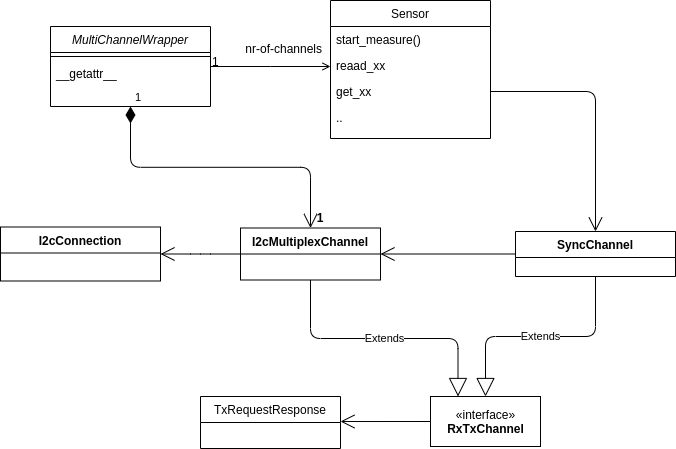

The diagram above was exported from draw.io. Its source (the exported page's mxGraphModel, read from the mxfile embedded in the PNG):
<mxGraphModel dx="1422" dy="843" grid="1" gridSize="10" guides="1" tooltips="1" connect="1" arrows="1" fold="1" page="1" pageScale="1" pageWidth="827" pageHeight="1169" math="0" shadow="0">
  <root>
    <mxCell id="WIyWlLk6GJQsqaUBKTNV-0" />
    <mxCell id="WIyWlLk6GJQsqaUBKTNV-1" parent="WIyWlLk6GJQsqaUBKTNV-0" />
    <mxCell id="zkfFHV4jXpPFQw0GAbJ--0" value="MultiChannelWrapper" style="swimlane;fontStyle=2;align=center;verticalAlign=top;childLayout=stackLayout;horizontal=1;startSize=26;horizontalStack=0;resizeParent=1;resizeLast=0;collapsible=1;marginBottom=0;rounded=0;shadow=0;strokeWidth=1;" parent="WIyWlLk6GJQsqaUBKTNV-1" vertex="1">
      <mxGeometry x="90" y="140" width="160" height="80" as="geometry">
        <mxRectangle x="230" y="140" width="160" height="26" as="alternateBounds" />
      </mxGeometry>
    </mxCell>
    <mxCell id="zkfFHV4jXpPFQw0GAbJ--4" value="" style="line;html=1;strokeWidth=1;align=left;verticalAlign=middle;spacingTop=-1;spacingLeft=3;spacingRight=3;rotatable=0;labelPosition=right;points=[];portConstraint=eastwest;" parent="zkfFHV4jXpPFQw0GAbJ--0" vertex="1">
      <mxGeometry y="26" width="160" height="8" as="geometry" />
    </mxCell>
    <mxCell id="zkfFHV4jXpPFQw0GAbJ--5" value="__getattr__" style="text;align=left;verticalAlign=top;spacingLeft=4;spacingRight=4;overflow=hidden;rotatable=0;points=[[0,0.5],[1,0.5]];portConstraint=eastwest;" parent="zkfFHV4jXpPFQw0GAbJ--0" vertex="1">
      <mxGeometry y="34" width="160" height="26" as="geometry" />
    </mxCell>
    <mxCell id="zkfFHV4jXpPFQw0GAbJ--17" value="Sensor" style="swimlane;fontStyle=0;align=center;verticalAlign=top;childLayout=stackLayout;horizontal=1;startSize=26;horizontalStack=0;resizeParent=1;resizeLast=0;collapsible=1;marginBottom=0;rounded=0;shadow=0;strokeWidth=1;" parent="WIyWlLk6GJQsqaUBKTNV-1" vertex="1">
      <mxGeometry x="370" y="114" width="160" height="138" as="geometry">
        <mxRectangle x="550" y="140" width="160" height="26" as="alternateBounds" />
      </mxGeometry>
    </mxCell>
    <mxCell id="zkfFHV4jXpPFQw0GAbJ--19" value="start_measure()" style="text;align=left;verticalAlign=top;spacingLeft=4;spacingRight=4;overflow=hidden;rotatable=0;points=[[0,0.5],[1,0.5]];portConstraint=eastwest;rounded=0;shadow=0;html=0;" parent="zkfFHV4jXpPFQw0GAbJ--17" vertex="1">
      <mxGeometry y="26" width="160" height="26" as="geometry" />
    </mxCell>
    <mxCell id="zkfFHV4jXpPFQw0GAbJ--20" value="reaad_xx" style="text;align=left;verticalAlign=top;spacingLeft=4;spacingRight=4;overflow=hidden;rotatable=0;points=[[0,0.5],[1,0.5]];portConstraint=eastwest;rounded=0;shadow=0;html=0;" parent="zkfFHV4jXpPFQw0GAbJ--17" vertex="1">
      <mxGeometry y="52" width="160" height="26" as="geometry" />
    </mxCell>
    <mxCell id="zkfFHV4jXpPFQw0GAbJ--18" value="get_xx" style="text;align=left;verticalAlign=top;spacingLeft=4;spacingRight=4;overflow=hidden;rotatable=0;points=[[0,0.5],[1,0.5]];portConstraint=eastwest;" parent="zkfFHV4jXpPFQw0GAbJ--17" vertex="1">
      <mxGeometry y="78" width="160" height="26" as="geometry" />
    </mxCell>
    <mxCell id="6wpqBheRirnsK61K9Irb-28" value=".." style="text;align=left;verticalAlign=top;spacingLeft=4;spacingRight=4;overflow=hidden;rotatable=0;points=[[0,0.5],[1,0.5]];portConstraint=eastwest;" parent="zkfFHV4jXpPFQw0GAbJ--17" vertex="1">
      <mxGeometry y="104" width="160" height="26" as="geometry" />
    </mxCell>
    <mxCell id="zkfFHV4jXpPFQw0GAbJ--26" value="" style="endArrow=open;shadow=0;strokeWidth=1;rounded=0;endFill=1;edgeStyle=elbowEdgeStyle;elbow=vertical;" parent="WIyWlLk6GJQsqaUBKTNV-1" source="zkfFHV4jXpPFQw0GAbJ--0" target="zkfFHV4jXpPFQw0GAbJ--17" edge="1">
      <mxGeometry x="0.5" y="41" relative="1" as="geometry">
        <mxPoint x="380" y="192" as="sourcePoint" />
        <mxPoint x="540" y="192" as="targetPoint" />
        <mxPoint x="-40" y="32" as="offset" />
      </mxGeometry>
    </mxCell>
    <mxCell id="zkfFHV4jXpPFQw0GAbJ--27" value="1" style="resizable=0;align=left;verticalAlign=bottom;labelBackgroundColor=none;fontSize=12;" parent="zkfFHV4jXpPFQw0GAbJ--26" connectable="0" vertex="1">
      <mxGeometry x="-1" relative="1" as="geometry">
        <mxPoint y="4" as="offset" />
      </mxGeometry>
    </mxCell>
    <mxCell id="zkfFHV4jXpPFQw0GAbJ--28" value="nr-of-channels" style="resizable=0;align=right;verticalAlign=bottom;labelBackgroundColor=none;fontSize=12;" parent="zkfFHV4jXpPFQw0GAbJ--26" connectable="0" vertex="1">
      <mxGeometry x="1" relative="1" as="geometry">
        <mxPoint x="-7" y="-9" as="offset" />
      </mxGeometry>
    </mxCell>
    <mxCell id="6wpqBheRirnsK61K9Irb-1" value="I2cMultiplexChannel" style="swimlane;fontStyle=1;childLayout=stackLayout;horizontal=1;startSize=26;horizontalStack=0;resizeParent=1;resizeParentMax=0;resizeLast=0;collapsible=1;marginBottom=0;" parent="WIyWlLk6GJQsqaUBKTNV-1" vertex="1">
      <mxGeometry x="280" y="341.5" width="140" height="52" as="geometry" />
    </mxCell>
    <mxCell id="6wpqBheRirnsK61K9Irb-7" value="SyncChannel" style="swimlane;fontStyle=1;align=center;verticalAlign=top;childLayout=stackLayout;horizontal=1;startSize=26;horizontalStack=0;resizeParent=1;resizeParentMax=0;resizeLast=0;collapsible=1;marginBottom=0;" parent="WIyWlLk6GJQsqaUBKTNV-1" vertex="1">
      <mxGeometry x="555" y="345" width="160" height="45" as="geometry" />
    </mxCell>
    <mxCell id="6wpqBheRirnsK61K9Irb-11" value="" style="endArrow=open;endFill=1;endSize=12;html=1;edgeStyle=orthogonalEdgeStyle;entryX=0.5;entryY=0;entryDx=0;entryDy=0;exitX=1;exitY=0.5;exitDx=0;exitDy=0;" parent="WIyWlLk6GJQsqaUBKTNV-1" source="zkfFHV4jXpPFQw0GAbJ--18" target="6wpqBheRirnsK61K9Irb-7" edge="1">
      <mxGeometry width="160" relative="1" as="geometry">
        <mxPoint x="450" y="300" as="sourcePoint" />
        <mxPoint x="620" y="420" as="targetPoint" />
      </mxGeometry>
    </mxCell>
    <mxCell id="6wpqBheRirnsK61K9Irb-12" value="«interface»&lt;br&gt;&lt;b&gt;RxTxChannel&lt;/b&gt;" style="html=1;" parent="WIyWlLk6GJQsqaUBKTNV-1" vertex="1">
      <mxGeometry x="470" y="510" width="110" height="50" as="geometry" />
    </mxCell>
    <mxCell id="6wpqBheRirnsK61K9Irb-13" value="Extends" style="endArrow=block;endSize=16;endFill=0;html=1;exitX=0.5;exitY=1;exitDx=0;exitDy=0;edgeStyle=elbowEdgeStyle;elbow=vertical;" parent="WIyWlLk6GJQsqaUBKTNV-1" source="6wpqBheRirnsK61K9Irb-7" target="6wpqBheRirnsK61K9Irb-12" edge="1">
      <mxGeometry width="160" relative="1" as="geometry">
        <mxPoint x="641" y="376" as="sourcePoint" />
        <mxPoint x="610" y="470" as="targetPoint" />
      </mxGeometry>
    </mxCell>
    <mxCell id="6wpqBheRirnsK61K9Irb-18" value="Extends" style="endArrow=block;endSize=16;endFill=0;html=1;exitX=0.5;exitY=1;exitDx=0;exitDy=0;entryX=0.25;entryY=0;entryDx=0;entryDy=0;edgeStyle=elbowEdgeStyle;elbow=vertical;" parent="WIyWlLk6GJQsqaUBKTNV-1" source="6wpqBheRirnsK61K9Irb-1" target="6wpqBheRirnsK61K9Irb-12" edge="1">
      <mxGeometry width="160" relative="1" as="geometry">
        <mxPoint x="330" y="490" as="sourcePoint" />
        <mxPoint x="594.7633136094676" y="530" as="targetPoint" />
      </mxGeometry>
    </mxCell>
    <mxCell id="6wpqBheRirnsK61K9Irb-21" value="" style="endArrow=open;endFill=1;endSize=12;html=1;entryX=1;entryY=0.5;entryDx=0;entryDy=0;exitX=0;exitY=0.5;exitDx=0;exitDy=0;" parent="WIyWlLk6GJQsqaUBKTNV-1" source="6wpqBheRirnsK61K9Irb-7" target="6wpqBheRirnsK61K9Irb-1" edge="1">
      <mxGeometry width="160" relative="1" as="geometry">
        <mxPoint x="300" y="430" as="sourcePoint" />
        <mxPoint x="460" y="430" as="targetPoint" />
      </mxGeometry>
    </mxCell>
    <mxCell id="6wpqBheRirnsK61K9Irb-22" value="I2cConnection" style="swimlane;fontStyle=1;align=center;verticalAlign=top;childLayout=stackLayout;horizontal=1;startSize=26;horizontalStack=0;resizeParent=1;resizeParentMax=0;resizeLast=0;collapsible=1;marginBottom=0;" parent="WIyWlLk6GJQsqaUBKTNV-1" vertex="1">
      <mxGeometry x="40" y="340.5" width="160" height="54" as="geometry" />
    </mxCell>
    <mxCell id="6wpqBheRirnsK61K9Irb-26" value="" style="endArrow=open;endFill=1;endSize=12;html=1;entryX=1;entryY=0.5;entryDx=0;entryDy=0;edgeStyle=elbowEdgeStyle;exitX=0;exitY=0.5;exitDx=0;exitDy=0;" parent="WIyWlLk6GJQsqaUBKTNV-1" source="6wpqBheRirnsK61K9Irb-1" target="6wpqBheRirnsK61K9Irb-22" edge="1">
      <mxGeometry width="160" relative="1" as="geometry">
        <mxPoint x="260" y="369" as="sourcePoint" />
        <mxPoint x="330" y="630" as="targetPoint" />
      </mxGeometry>
    </mxCell>
    <mxCell id="6wpqBheRirnsK61K9Irb-27" value="1" style="endArrow=open;html=1;endSize=12;startArrow=diamondThin;startSize=14;startFill=1;edgeStyle=orthogonalEdgeStyle;align=left;verticalAlign=bottom;exitX=0.5;exitY=1;exitDx=0;exitDy=0;" parent="WIyWlLk6GJQsqaUBKTNV-1" source="zkfFHV4jXpPFQw0GAbJ--0" target="6wpqBheRirnsK61K9Irb-1" edge="1">
      <mxGeometry x="-1" y="3" relative="1" as="geometry">
        <mxPoint x="150" y="280" as="sourcePoint" />
        <mxPoint x="310" y="280" as="targetPoint" />
      </mxGeometry>
    </mxCell>
    <mxCell id="6wpqBheRirnsK61K9Irb-30" value="" style="endArrow=open;endFill=1;endSize=12;html=1;exitX=0;exitY=0.5;exitDx=0;exitDy=0;entryX=1;entryY=0.481;entryDx=0;entryDy=0;entryPerimeter=0;" parent="WIyWlLk6GJQsqaUBKTNV-1" source="6wpqBheRirnsK61K9Irb-12" target="6wpqBheRirnsK61K9Irb-31" edge="1">
      <mxGeometry width="160" relative="1" as="geometry">
        <mxPoint x="510" y="610" as="sourcePoint" />
        <mxPoint x="370" y="535" as="targetPoint" />
      </mxGeometry>
    </mxCell>
    <mxCell id="6wpqBheRirnsK61K9Irb-31" value="TxRequestResponse" style="swimlane;fontStyle=0;childLayout=stackLayout;horizontal=1;startSize=26;fillColor=none;horizontalStack=0;resizeParent=1;resizeParentMax=0;resizeLast=0;collapsible=1;marginBottom=0;" parent="WIyWlLk6GJQsqaUBKTNV-1" vertex="1">
      <mxGeometry x="240" y="510" width="140" height="52" as="geometry" />
    </mxCell>
    <mxCell id="6wpqBheRirnsK61K9Irb-36" value="1" style="text;html=1;align=center;verticalAlign=middle;whiteSpace=wrap;rounded=0;fontStyle=1" parent="WIyWlLk6GJQsqaUBKTNV-1" vertex="1">
      <mxGeometry x="340" y="320.5" width="40" height="20" as="geometry" />
    </mxCell>
  </root>
</mxGraphModel>